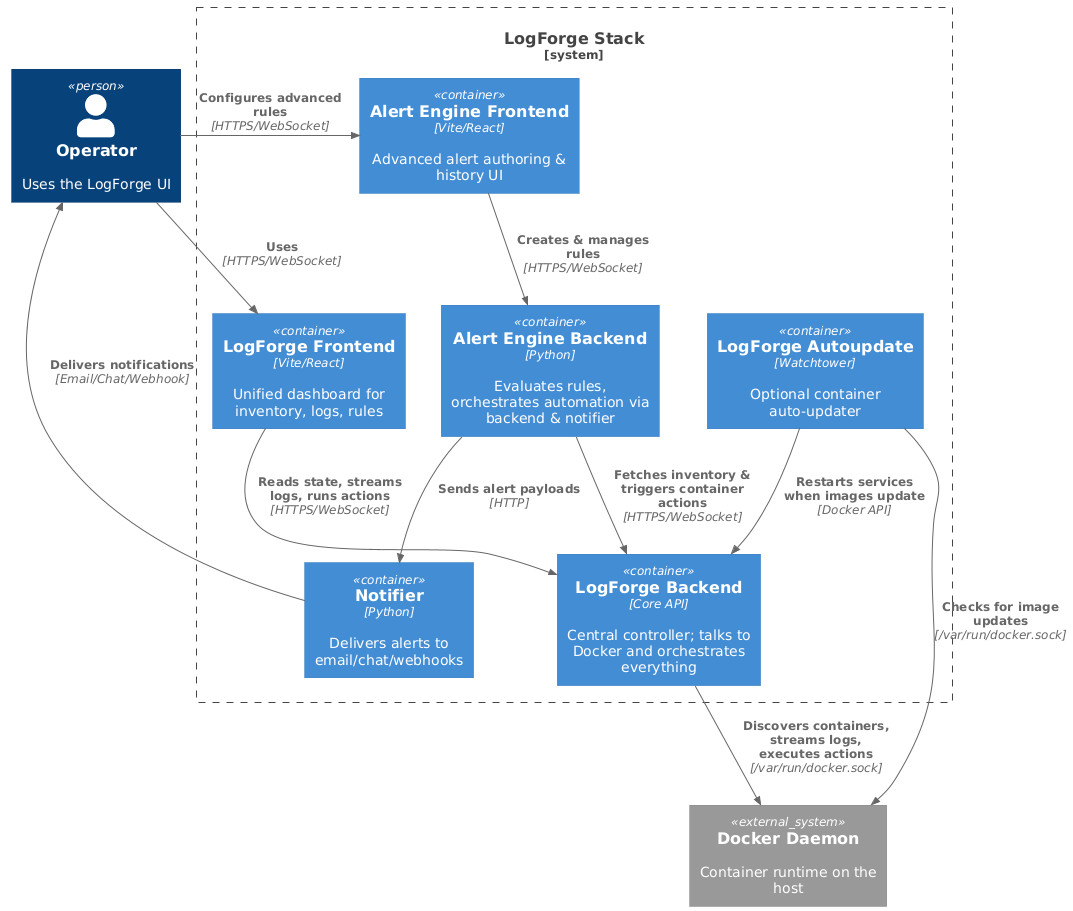

The diagram above was rendered by PlantUML. Its source (embedded in the PNG):
@startuml
!include https://raw.githubusercontent.com/plantuml-stdlib/C4-PlantUML/master/C4_Container.puml

Person(operator, "Operator", "Uses the LogForge UI")

System_Boundary(logforge, "LogForge Stack") {
  Container(frontend, "LogForge Frontend", "Vite/React", "Unified dashboard for inventory, logs, rules")
  Container(alertFrontend, "Alert Engine Frontend", "Vite/React", "Advanced alert authoring & history UI")
  Container(back, "LogForge Backend", "Core API", "Central controller; talks to Docker and orchestrates everything")
  Container(alertBack, "Alert Engine Backend", "Python", "Evaluates rules, orchestrates automation via backend & notifier")
  Container(notifier, "Notifier", "Python", "Delivers alerts to email/chat/webhooks")
  Container(autoupdate, "LogForge Autoupdate", "Watchtower", "Optional container auto-updater")
}

System_Ext(docker, "Docker Daemon", "Container runtime on the host")

Rel(operator, frontend, "Uses", "HTTPS/WebSocket")
Rel(operator, alertFrontend, "Configures advanced rules", "HTTPS/WebSocket")
Rel(frontend, back, "Reads state, streams logs, runs actions", "HTTPS/WebSocket")
Rel(alertFrontend, alertBack, "Creates & manages rules", "HTTPS/WebSocket")
Rel(alertBack, back, "Fetches inventory & triggers container actions", "HTTPS/WebSocket")
Rel(alertBack, notifier, "Sends alert payloads", "HTTP")
Rel(notifier, operator, "Delivers notifications", "Email/Chat/Webhook")
Rel(autoupdate, back, "Restarts services when images update", "Docker API")
Rel(back, docker, "Discovers containers, streams logs, executes actions", "/var/run/docker.sock")
Rel(autoupdate, docker, "Checks for image updates", "/var/run/docker.sock")
@enduml